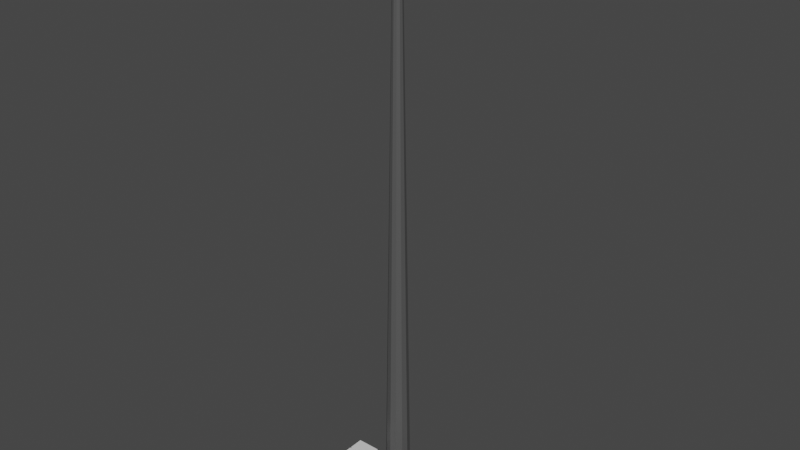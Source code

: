 # Source: transmission_tower.blend  (saved by Blender 2.93.20; exported with 4.5.12 LTS)
import bpy
from mathutils import Matrix  # noqa: F401  (used for matrix-valued properties, if any)

bpy.ops.wm.read_factory_settings(use_empty=True)
scene = bpy.context.scene
scene.name = 'Scene'

# ---- collections
col_collection = bpy.data.collections.new('Collection'); scene.collection.children.link(col_collection)

# ---- materials (node trees are filled in below, after node groups)
mat_plastic = bpy.data.materials.new('Plastic')
mat_plastic.use_transparent_shadow = False
mat_metal = bpy.data.materials.new('Metal')
mat_metal.use_transparent_shadow = False
mat_plastic2 = bpy.data.materials.new('Plastic2')
mat_plastic2.use_transparent_shadow = False
mat_beton = bpy.data.materials.new('Beton')
mat_beton.use_transparent_shadow = False

# ---- material node trees
mat_plastic.use_nodes = True; mat_plastic.node_tree.nodes.clear()
_N = mat_plastic.node_tree.nodes; _L = mat_plastic.node_tree.links
n0 = _N.new('ShaderNodeBsdfPrincipled'); n0.name = 'Principled BSDF'; n0.location = (10, 300)
n0.distribution = 'GGX'
n0.subsurface_method = 'BURLEY'
n0.inputs[0].default_value = (0.7613, 0.7613, 0.7613, 1.0)
n0.inputs[3].default_value = 1.45
n0.inputs[27].default_value = (0.0, 0.0, 0.0, 1.0)
n0.inputs[28].default_value = 1.0
n1 = _N.new('ShaderNodeOutputMaterial'); n1.name = 'Material Output'; n1.location = (300, 300)
_L.new(n0.outputs[0], n1.inputs[0])
n1.is_active_output = True
mat_metal.use_nodes = True; mat_metal.node_tree.nodes.clear()
_N = mat_metal.node_tree.nodes; _L = mat_metal.node_tree.links
n0 = _N.new('ShaderNodeBsdfPrincipled'); n0.name = 'Principled BSDF'; n0.location = (10, 300)
n0.distribution = 'GGX'
n0.subsurface_method = 'BURLEY'
n0.inputs[0].default_value = (0.0291, 0.0291, 0.0291, 1.0)
n0.inputs[3].default_value = 1.45
n0.inputs[27].default_value = (0.0, 0.0, 0.0, 1.0)
n0.inputs[28].default_value = 1.0
n1 = _N.new('ShaderNodeOutputMaterial'); n1.name = 'Material Output'; n1.location = (300, 300)
_L.new(n0.outputs[0], n1.inputs[0])
n1.is_active_output = True
mat_plastic2.use_nodes = True; mat_plastic2.node_tree.nodes.clear()
_N = mat_plastic2.node_tree.nodes; _L = mat_plastic2.node_tree.links
n0 = _N.new('ShaderNodeBsdfPrincipled'); n0.name = 'Principled BSDF'; n0.location = (10, 300)
n0.distribution = 'GGX'
n0.subsurface_method = 'BURLEY'
n0.inputs[0].default_value = (0.2203, 0.2203, 0.2203, 1.0)
n0.inputs[3].default_value = 1.45
n0.inputs[27].default_value = (0.0, 0.0, 0.0, 1.0)
n0.inputs[28].default_value = 1.0
n1 = _N.new('ShaderNodeOutputMaterial'); n1.name = 'Material Output'; n1.location = (300, 300)
_L.new(n0.outputs[0], n1.inputs[0])
n1.is_active_output = True
mat_beton.use_nodes = True; mat_beton.node_tree.nodes.clear()
_N = mat_beton.node_tree.nodes; _L = mat_beton.node_tree.links
n0 = _N.new('ShaderNodeBsdfPrincipled'); n0.name = 'Principled BSDF'; n0.location = (10, 300)
n0.distribution = 'GGX'
n0.subsurface_method = 'BURLEY'
n0.inputs[0].default_value = (0.08714, 0.08714, 0.08714, 1.0)
n0.inputs[3].default_value = 1.45
n0.inputs[27].default_value = (0.0, 0.0, 0.0, 1.0)
n0.inputs[28].default_value = 1.0
n1 = _N.new('ShaderNodeOutputMaterial'); n1.name = 'Material Output'; n1.location = (300, 300)
_L.new(n0.outputs[0], n1.inputs[0])
n1.is_active_output = True

# ---- world
world_world = bpy.data.worlds.new('World'); scene.world = world_world
world_world.use_nodes = True; world_world.node_tree.nodes.clear()
_N = world_world.node_tree.nodes; _L = world_world.node_tree.links
n0 = _N.new('ShaderNodeOutputWorld'); n0.name = 'World Output'; n0.location = (300, 300)
n1 = _N.new('ShaderNodeBackground'); n1.name = 'Background'; n1.location = (10, 300)
n1.inputs[0].default_value = (0.05088, 0.05088, 0.05088, 1.0)
_L.new(n1.outputs[0], n0.inputs[0])
n0.is_active_output = True
world_world.color = (0.05088, 0.05088, 0.05088)
world_world.use_sun_shadow = False
world_world.sun_shadow_jitter_overblur = 0.0

# ---- meshes
me_cylinder = bpy.data.meshes.new('Cylinder')
me_cylinder.from_pydata([(0.0, 1.0, -1.0), (-1.061e-08, 0.2881, 46.0), (0.5, 0.866, -1.0), (0.1441, 0.2495, 46.0), (0.866, 0.5, -1.0), (0.2495, 0.1441, 46.0), (1.0, -4.371e-08, -1.0), (0.2881, -1.967e-08, 46.0), (0.866, -0.5, -1.0), (0.2495, -0.1441, 46.0), (0.5, -0.866, -1.0), (0.1441, -0.2495, 46.0), (-8.742e-08, -1.0, -1.0), (-3.58e-08, -0.2881, 46.0), (-0.5, -0.866, -1.0), (-0.1441, -0.2495, 46.0), (-0.866, -0.5, -1.0), (-0.2495, -0.1441, 46.0), (-1.0, 1.192e-08, -1.0), (-0.2881, -3.636e-09, 46.0), (-0.866, 0.5, -1.0), (-0.2495, 0.1441, 46.0), (-0.5, 0.866, -1.0), (-0.1441, 0.2495, 46.0), (0.4196, -0.2027, 41.65), (0.4196, -0.2027, 43.65), (0.4196, 0.2409, 41.65), (0.4196, 0.2409, 43.65), (0.6143, -0.2027, 41.65), (0.6143, -0.2027, 43.65), (0.6143, 0.2409, 41.65), (0.6143, 0.2409, 43.65), (0.4117, -0.2027, 43.88), (0.3852, -0.2027, 45.88), (0.4117, 0.2409, 43.88), (0.3852, 0.2409, 45.88), (0.6063, -0.2027, 43.89), (0.5798, -0.2027, 45.89), (0.6063, 0.2409, 43.89), (0.5798, 0.2409, 45.89), (0.09859, 0.4603, 41.65), (0.09859, 0.4603, 43.65), (-0.3278, 0.3381, 41.65), (-0.3278, 0.3381, 43.65), (0.04496, 0.6474, 41.65), (0.04496, 0.6474, 43.65), (-0.3815, 0.5251, 41.65), (-0.3815, 0.5251, 43.65), (0.1008, 0.4526, 43.88), (0.1081, 0.4272, 45.88), (-0.3256, 0.3304, 43.88), (-0.3183, 0.3049, 45.88), (0.04717, 0.6397, 43.89), (0.05447, 0.6142, 45.89), (-0.3793, 0.5174, 43.89), (-0.372, 0.492, 45.89), (-0.3072, 0.2972, 40.69), (-0.3072, 0.2972, 41.05), (-0.419, 0.5283, 40.69), (-0.419, 0.5283, 41.05), (-0.1709, 0.3632, 40.69), (-0.1709, 0.3632, 41.05), (-0.2826, 0.5942, 40.69), (-0.2826, 0.5942, 41.05), (-0.13, 0.3783, 40.69), (-0.13, 0.3783, 41.05), (-0.2417, 0.6094, 40.69), (-0.2417, 0.6094, 41.05), (0.00636, 0.4443, 40.69), (0.00636, 0.4443, 41.05), (-0.1053, 0.6753, 40.69), (-0.1053, 0.6753, 41.05), (-0.3934, -0.5162, 40.69), (-0.3934, -0.5162, 41.05), (-0.29, -0.2813, 40.69), (-0.29, -0.2813, 41.05), (-0.2548, -0.5772, 40.69), (-0.2548, -0.5772, 41.05), (-0.1513, -0.3423, 40.69), (-0.1513, -0.3423, 41.05), (-0.2168, -0.5985, 40.69), (-0.2168, -0.5985, 41.05), (-0.1133, -0.3636, 40.69), (-0.1133, -0.3636, 41.05), (-0.07813, -0.6595, 40.69), (-0.07813, -0.6595, 41.05), (0.0253, -0.4247, 40.69), (0.0253, -0.4247, 41.05), (0.3531, -0.5475, 39.94), (0.3531, -0.5475, 40.3), (0.1498, -0.3909, 39.94), (0.1498, -0.3909, 40.3), (0.4456, -0.4276, 39.94), (0.4456, -0.4276, 40.3), (0.2423, -0.2709, 39.94), (0.2423, -0.2709, 40.3), (0.4753, -0.3957, 39.94), (0.4753, -0.3957, 40.3), (0.2721, -0.2391, 39.94), (0.2721, -0.2391, 40.3), (0.5678, -0.2758, 39.94), (0.5678, -0.2758, 40.3), (0.3645, -0.1191, 39.94), (0.3645, -0.1191, 40.3), (-0.08509, 0.2663, 40.93), (-0.08509, 0.2663, 40.89), (-0.2025, 0.5281, 40.93), (-0.2025, 0.5281, 40.89), (-0.1259, 0.248, 40.93), (-0.1259, 0.248, 40.89), (-0.2433, 0.5097, 40.93), (-0.2433, 0.5097, 40.89), (-0.1958, -0.5484, 40.93), (-0.1958, -0.5484, 40.89), (-0.08562, -0.2835, 40.93), (-0.08562, -0.2835, 40.89), (-0.2371, -0.5312, 40.93), (-0.2371, -0.5312, 40.89), (-0.1269, -0.2663, 40.93), (-0.1269, -0.2663, 40.89), (0.1509, -0.2023, 40.16), (0.1509, -0.2023, 40.11), (0.3763, -0.3798, 40.16), (0.3763, -0.3798, 40.11), (0.1786, -0.1672, 40.16), (0.1786, -0.1672, 40.11), (0.4039, -0.3446, 40.16), (0.4039, -0.3446, 40.11), (0.1553, -0.0006047, 45.75), (0.1553, -0.0006047, 45.7), (0.4422, -0.002695, 45.75), (0.4422, -0.002695, 45.7), (0.1557, 0.04413, 45.75), (0.1557, 0.04413, 45.7), (0.4425, 0.04204, 45.75), (0.4425, 0.04204, 45.7), (0.1553, -0.0006047, 44.12), (0.1553, -0.0006047, 44.07), (0.4422, -0.002695, 44.12), (0.4422, -0.002695, 44.07), (0.1557, 0.04413, 44.12), (0.1557, 0.04413, 44.07), (0.4425, 0.04204, 44.12), (0.4425, 0.04204, 44.07), (0.1553, -0.0006047, 43.48), (0.1553, -0.0006047, 43.43), (0.4422, -0.002695, 43.48), (0.4422, -0.002695, 43.43), (0.1557, 0.04413, 43.48), (0.1557, 0.04413, 43.43), (0.4425, 0.04204, 43.48), (0.4425, 0.04204, 43.43), (0.1553, -0.0006047, 41.96), (0.1553, -0.0006047, 41.91), (0.4422, -0.002695, 41.96), (0.4422, -0.002695, 41.91), (0.1557, 0.04413, 41.96), (0.1557, 0.04413, 41.91), (0.4425, 0.04204, 41.96), (0.4425, 0.04204, 41.91), (0.01134, 0.1301, 45.75), (0.01134, 0.1301, 45.7), (-0.07922, 0.4022, 45.75), (-0.07922, 0.4022, 45.7), (-0.0311, 0.1159, 45.75), (-0.0311, 0.1159, 45.7), (-0.1217, 0.3881, 45.75), (-0.1217, 0.3881, 45.7), (0.01134, 0.1301, 44.12), (0.01134, 0.1301, 44.07), (-0.07922, 0.4022, 44.12), (-0.07922, 0.4022, 44.07), (-0.0311, 0.1159, 44.12), (-0.0311, 0.1159, 44.07), (-0.1217, 0.3881, 44.12), (-0.1217, 0.3881, 44.07), (0.01134, 0.1301, 43.48), (0.01134, 0.1301, 43.43), (-0.07922, 0.4022, 43.48), (-0.07922, 0.4022, 43.43), (-0.0311, 0.1159, 43.48), (-0.0311, 0.1159, 43.43), (-0.1217, 0.3881, 43.48), (-0.1217, 0.3881, 43.43), (0.01134, 0.1301, 41.96), (0.01134, 0.1301, 41.91), (-0.07922, 0.4022, 41.96), (-0.07922, 0.4022, 41.91), (-0.0311, 0.1159, 41.96), (-0.0311, 0.1159, 41.91), (-0.1217, 0.3881, 41.96), (-0.1217, 0.3881, 41.91), (2.67, -3.929, -0.2704), (2.67, -3.929, 2.854), (2.67, -1.14, -0.2704), (2.67, -1.14, 2.854), (3.941, -3.929, -0.2704), (3.941, -3.929, 2.854), (3.941, -1.14, -0.2704), (3.941, -1.14, 2.854), (2.709, -3.929, 2.721), (2.709, -1.14, 2.721), (3.902, -1.14, 2.721), (3.902, -3.929, 2.721), (2.709, -1.14, 2.68), (3.902, -1.14, 2.68), (3.902, -3.929, 2.68), (2.709, -3.929, 2.68), (2.705, -1.14, 2.593), (3.905, -1.14, 2.593), (3.906, -3.929, 2.592), (2.705, -3.929, 2.592), (2.705, -3.929, 2.627), (2.67, -3.929, 2.749), (3.941, -3.929, 2.749), (2.67, -1.14, 2.749), (3.941, -1.14, 2.749), (2.705, -1.14, 2.627), (3.905, -1.14, 2.627), (3.906, -3.929, 2.627), (2.709, -3.849, 2.68), (2.709, -3.849, 2.721), (3.902, -3.849, 2.721), (2.709, -1.208, 2.721), (3.902, -1.208, 2.721), (2.709, -1.208, 2.68), (3.902, -1.208, 2.68), (3.902, -3.849, 2.68), (2.67, -3.929, 2.567), (2.67, -3.929, 2.652), (3.941, -3.929, 2.652), (3.941, -3.929, 2.567), (2.705, -3.846, 2.592), (2.705, -3.846, 2.627), (3.906, -3.846, 2.627), (3.906, -3.846, 2.592), (2.67, -1.14, 2.652), (3.941, -1.14, 2.652), (2.67, -1.14, 2.567), (3.941, -1.14, 2.567), (2.705, -1.222, 2.627), (3.905, -1.222, 2.627), (2.705, -1.222, 2.593), (3.905, -1.222, 2.593), (-2.662, -2.635, 1.691), (-2.662, -2.635, -0.4495), (-0.8395, -2.591, 1.646), (-0.8395, -2.635, -0.4495), (5.476, -1.222, 2.593), (4.276, -1.222, 2.593), (5.476, -1.222, 2.627), (4.276, -1.222, 2.627), (5.511, -1.14, 2.567), (4.24, -1.14, 2.567), (5.511, -1.14, 2.652), (4.24, -1.14, 2.652), (5.477, -3.846, 2.592), (5.477, -3.846, 2.627), (4.275, -3.846, 2.627), (4.275, -3.846, 2.592), (5.511, -3.929, 2.567), (5.511, -3.929, 2.652), (4.24, -3.929, 2.652), (4.24, -3.929, 2.567), (5.472, -3.849, 2.68), (5.472, -1.208, 2.68), (4.28, -1.208, 2.68), (5.472, -1.208, 2.721), (4.28, -1.208, 2.721), (5.472, -3.849, 2.721), (4.28, -3.849, 2.721), (4.28, -3.849, 2.68), (5.477, -3.929, 2.627), (5.476, -1.14, 2.627), (4.276, -1.14, 2.627), (5.511, -1.14, 2.749), (4.24, -1.14, 2.749), (5.511, -3.929, 2.749), (4.24, -3.929, 2.749), (4.275, -3.929, 2.627), (4.275, -3.929, 2.592), (5.477, -3.929, 2.592), (5.476, -1.14, 2.593), (4.276, -1.14, 2.593), (4.28, -3.929, 2.68), (5.472, -3.929, 2.68), (5.472, -1.14, 2.68), (4.28, -1.14, 2.68), (5.472, -3.929, 2.721), (5.472, -1.14, 2.721), (4.28, -1.14, 2.721), (4.28, -3.929, 2.721), (5.511, -1.14, 2.854), (5.511, -1.14, -0.2704), (5.511, -3.929, 2.854), (5.511, -3.929, -0.2704), (4.24, -1.14, 2.854), (4.24, -1.14, -0.2704), (4.24, -3.929, 2.854), (4.24, -3.929, -0.2704), (-0.8395, -1.542, -0.4495), (-0.8395, -1.586, 1.646), (-2.662, -1.542, -0.4495), (-2.662, -1.542, 1.691), (-2.662, -2.755, 1.691), (-2.662, -2.755, -0.4495), (-0.8395, -2.8, 1.646), (-0.8395, -2.755, -0.4495), (-0.8395, -3.849, -0.4495), (-0.8395, -3.804, 1.646), (-2.662, -3.849, -0.4495), (-2.662, -3.849, 1.691), (-0.8395, -2.635, 1.691), (-0.8395, -2.591, -0.405), (-0.8395, -1.542, 1.691), (-0.9238, -2.591, -0.405), (-0.8395, -1.586, -0.405), (-0.9238, -1.586, -0.405), (-0.9238, -2.591, 1.646), (-0.9238, -1.586, 1.646), (-0.8395, -3.849, 1.691), (-0.8395, -3.804, -0.405), (-0.8395, -2.755, 1.691), (-0.9238, -3.804, -0.405), (-0.8395, -2.8, -0.405), (-0.9238, -2.8, -0.405), (-0.9238, -3.804, 1.646), (-0.9238, -2.8, 1.646)], [], [(0, 1, 3, 2), (2, 3, 5, 4), (4, 5, 7, 6), (6, 7, 9, 8), (8, 9, 11, 10), (10, 11, 13, 12), (12, 13, 15, 14), (14, 15, 17, 16), (16, 17, 19, 18), (18, 19, 21, 20), (3, 1, 23, 21, 19, 17, 15, 13, 11, 9, 7, 5), (20, 21, 23, 22), (22, 23, 1, 0), (24, 25, 27, 26), (26, 27, 31, 30), (30, 31, 29, 28), (28, 29, 25, 24), (26, 30, 28, 24), (31, 27, 25, 29), (32, 33, 35, 34), (34, 35, 39, 38), (38, 39, 37, 36), (36, 37, 33, 32), (34, 38, 36, 32), (39, 35, 33, 37), (40, 41, 43, 42), (42, 43, 47, 46), (46, 47, 45, 44), (44, 45, 41, 40), (42, 46, 44, 40), (47, 43, 41, 45), (48, 49, 51, 50), (50, 51, 55, 54), (54, 55, 53, 52), (52, 53, 49, 48), (50, 54, 52, 48), (55, 51, 49, 53), (56, 57, 59, 58), (58, 59, 63, 62), (62, 63, 61, 60), (60, 61, 57, 56), (58, 62, 60, 56), (63, 59, 57, 61), (64, 65, 67, 66), (66, 67, 71, 70), (70, 71, 69, 68), (68, 69, 65, 64), (66, 70, 68, 64), (71, 67, 65, 69), (72, 73, 75, 74), (74, 75, 79, 78), (78, 79, 77, 76), (76, 77, 73, 72), (74, 78, 76, 72), (79, 75, 73, 77), (80, 81, 83, 82), (82, 83, 87, 86), (86, 87, 85, 84), (84, 85, 81, 80), (82, 86, 84, 80), (87, 83, 81, 85), (88, 89, 91, 90), (90, 91, 95, 94), (94, 95, 93, 92), (92, 93, 89, 88), (90, 94, 92, 88), (95, 91, 89, 93), (96, 97, 99, 98), (98, 99, 103, 102), (102, 103, 101, 100), (100, 101, 97, 96), (98, 102, 100, 96), (103, 99, 97, 101), (104, 105, 107, 106), (106, 107, 111, 110), (110, 111, 109, 108), (108, 109, 105, 104), (106, 110, 108, 104), (111, 107, 105, 109), (112, 113, 115, 114), (114, 115, 119, 118), (118, 119, 117, 116), (116, 117, 113, 112), (114, 118, 116, 112), (119, 115, 113, 117), (120, 121, 123, 122), (122, 123, 127, 126), (126, 127, 125, 124), (124, 125, 121, 120), (122, 126, 124, 120), (127, 123, 121, 125), (128, 129, 131, 130), (130, 131, 135, 134), (134, 135, 133, 132), (132, 133, 129, 128), (130, 134, 132, 128), (135, 131, 129, 133), (136, 137, 139, 138), (138, 139, 143, 142), (142, 143, 141, 140), (140, 141, 137, 136), (138, 142, 140, 136), (143, 139, 137, 141), (144, 145, 147, 146), (146, 147, 151, 150), (150, 151, 149, 148), (148, 149, 145, 144), (146, 150, 148, 144), (151, 147, 145, 149), (152, 153, 155, 154), (154, 155, 159, 158), (158, 159, 157, 156), (156, 157, 153, 152), (154, 158, 156, 152), (159, 155, 153, 157), (160, 161, 163, 162), (162, 163, 167, 166), (166, 167, 165, 164), (164, 165, 161, 160), (162, 166, 164, 160), (167, 163, 161, 165), (168, 169, 171, 170), (170, 171, 175, 174), (174, 175, 173, 172), (172, 173, 169, 168), (170, 174, 172, 168), (175, 171, 169, 173), (176, 177, 179, 178), (178, 179, 183, 182), (182, 183, 181, 180), (180, 181, 177, 176), (178, 182, 180, 176), (183, 179, 177, 181), (184, 185, 187, 186), (186, 187, 191, 190), (190, 191, 189, 188), (188, 189, 185, 184), (186, 190, 188, 184), (191, 187, 185, 189), (213, 193, 195, 215), (215, 195, 199, 216), (216, 199, 197, 214), (214, 197, 193, 213), (201, 202, 224, 223), (199, 195, 193, 197), (237, 216, 214, 230), (202, 205, 226, 224), (229, 213, 215, 236), (228, 229, 236, 238), (209, 208, 242, 243), (239, 237, 230, 231), (210, 219, 234, 235), (196, 231, 228, 192), (198, 239, 231, 196), (194, 238, 239, 198), (192, 228, 238, 194), (207, 200, 213, 229), (200, 203, 214, 213), (202, 201, 215, 216), (201, 204, 236, 215), (205, 202, 216, 237), (203, 206, 230, 214), (204, 205, 237, 236), (206, 207, 229, 230), (227, 222, 221, 220), (225, 223, 224, 226), (200, 207, 220, 221), (207, 206, 227, 220), (206, 203, 222, 227), (204, 201, 223, 225), (203, 200, 221, 222), (205, 204, 225, 226), (211, 212, 229, 228), (212, 219, 230, 229), (219, 210, 231, 230), (210, 211, 228, 231), (235, 234, 233, 232), (212, 211, 232, 233), (211, 210, 235, 232), (219, 212, 233, 234), (218, 217, 236, 237), (217, 208, 238, 236), (209, 218, 237, 239), (208, 209, 239, 238), (242, 240, 241, 243), (208, 217, 240, 242), (218, 209, 243, 241), (217, 218, 241, 240), (274, 273, 250, 251), (273, 282, 248, 250), (283, 274, 251, 249), (249, 251, 250, 248), (283, 282, 252, 253), (247, 312, 244, 245), (282, 273, 254, 252), (274, 283, 253, 255), (273, 274, 255, 254), (272, 279, 258, 257), (280, 281, 256, 259), (279, 280, 259, 258), (256, 257, 258, 259), (281, 280, 263, 260), (272, 281, 260, 261), (279, 272, 261, 262), (280, 279, 262, 263), (286, 287, 266, 265), (288, 291, 270, 269), (287, 290, 268, 266), (285, 288, 269, 264), (284, 285, 264, 271), (291, 284, 271, 270), (266, 268, 267, 265), (264, 269, 270, 271), (285, 284, 262, 261), (287, 286, 254, 255), (288, 285, 261, 277), (286, 289, 275, 254), (290, 287, 255, 276), (289, 290, 276, 275), (291, 288, 277, 278), (284, 291, 278, 262), (299, 263, 253, 297), (297, 253, 252, 293), (293, 252, 260, 295), (295, 260, 263, 299), (281, 272, 257, 256), (252, 254, 261, 260), (282, 283, 249, 248), (263, 262, 255, 253), (262, 278, 276, 255), (289, 286, 265, 267), (254, 275, 277, 261), (292, 296, 298, 294), (290, 289, 267, 268), (277, 294, 298, 278), (275, 292, 294, 277), (276, 296, 292, 275), (278, 298, 296, 276), (245, 244, 303, 302), (302, 303, 314, 300), (301, 246, 318, 319), (304, 311, 320, 322), (303, 244, 312, 314), (306, 309, 326, 327), (305, 304, 322, 307), (310, 311, 304, 305), (308, 320, 311, 310), (313, 246, 312, 247), (301, 316, 300, 314), (316, 313, 247, 300), (246, 301, 314, 312), (317, 319, 318, 315), (316, 301, 319, 317), (313, 316, 317, 315), (246, 313, 315, 318), (321, 309, 320, 308), (306, 324, 307, 322), (324, 321, 308, 307), (309, 306, 322, 320), (325, 327, 326, 323), (324, 306, 327, 325), (321, 324, 325, 323), (309, 321, 323, 326)])
me_cylinder.polygons.foreach_set('material_index', [3, 3, 3, 3, 3, 3, 3, 3, 3, 3, 3, 3, 3, 0, 0, 0, 0, 0, 0, 0, 0, 0, 0, 0, 0, 0, 0, 0, 0, 0, 0, 0, 0, 0, 0, 0, 0, 0, 0, 0, 0, 0, 0, 0, 0, 0, 0, 0, 0, 0, 0, 0, 0, 0, 0, 0, 0, 0, 0, 0, 0, 0, 0, 0, 0, 0, 0, 0, 0, 0, 0, 0, 0, 1, 1, 1, 1, 1, 1, 1, 1, 1, 1, 1, 1, 1, 1, 1, 1, 1, 1, 1, 1, 1, 1, 1, 1, 1, 1, 1, 1, 1, 1, 1, 1, 1, 1, 1, 1, 1, 1, 1, 1, 1, 1, 1, 1, 1, 1, 1, 1, 1, 1, 1, 1, 1, 1, 1, 1, 1, 1, 1, 1, 1, 1, 1, 1, 1, 1, 2, 2, 2, 2, 2, 2, 2, 2, 2, 2, 2, 2, 2, 2, 2, 2, 2, 2, 2, 2, 2, 2, 2, 2, 2, 2, 2, 2, 2, 2, 2, 2, 2, 2, 2, 2, 2, 2, 2, 2, 2, 2, 2, 2, 2, 2, 2, 2, 2, 2, 2, 2, 2, 2, 0, 2, 2, 2, 2, 2, 2, 2, 2, 2, 2, 2, 2, 2, 2, 2, 2, 2, 2, 2, 2, 2, 2, 2, 2, 2, 2, 2, 2, 2, 2, 2, 2, 2, 2, 2, 2, 2, 2, 2, 2, 2, 2, 2, 2, 0, 0, 0, 0, 0, 0, 0, 0, 0, 0, 0, 0, 0, 0, 0, 0, 0, 0, 0, 0, 0, 0, 0, 0, 0])
_uv = me_cylinder.uv_layers.new(name='UVMap')
_uv.uv.foreach_set('vector', [-0.4256, -3.847, -0.3915, 4.846, -0.4154, 4.847, -0.5085, -3.846, 0.01462, -3.846, -0.07847, 4.847, -0.1024, 4.846, -0.06828, -3.847, -0.06828, -3.847, -0.1024, 4.846, -0.1299, 4.846, -0.164, -3.847, -0.164, -3.847, -0.1299, 4.846, -0.1538, 4.847, -0.2469, -3.846, 0.2762, -3.846, 0.1831, 4.847, 0.1592, 4.846, 0.1933, -3.847, 0.1933, -3.847, 0.1592, 4.846, 0.1316, 4.846, 0.09753, -3.847, 0.09753, -3.847, 0.1316, 4.846, 0.1077, 4.847, 0.01462, -3.846, 0.5377, -3.846, 0.4446, 4.847, 0.4207, 4.846, 0.4548, -3.847, 0.4548, -3.847, 0.4207, 4.846, 0.3931, 4.846, 0.3591, -3.847, 0.3591, -3.847, 0.3931, 4.846, 0.3693, 4.847, 0.2762, -3.846, 0.5377, -3.781, 0.5377, -3.809, 0.5515, -3.833, 0.5754, -3.847, 0.603, -3.847, 0.6269, -3.833, 0.6407, -3.809, 0.6407, -3.781, 0.6269, -3.758, 0.603, -3.744, 0.5754, -3.744, 0.5515, -3.758, -0.2469, -3.846, -0.34, 4.847, -0.3639, 4.846, -0.3298, -3.847, -0.3298, -3.847, -0.3639, 4.846, -0.3915, 4.846, -0.4256, -3.847, 0.7662, 6.104e-05, 0.7662, 0.5, 0.6585, 0.5, 0.6585, 0.0, 0.2216, 1.0, 0.2216, 0.5, 0.2689, 0.5, 0.2689, 0.9999, 0.7662, 0.5, 0.7662, 6.104e-05, 0.8738, 0.0, 0.8738, 0.5, 0.3161, 0.5, 0.3161, 1.0, 0.2689, 0.9999, 0.2689, 0.5, 0.5061, 0.5002, 0.5547, 0.5002, 0.5547, 0.6111, 0.5061, 0.6111, 0.6034, 0.6111, 0.5547, 0.6111, 0.5547, 0.5002, 0.6034, 0.5002, 0.5509, 0.5002, 0.5509, 0.0002823, 0.6585, 0.0, 0.6585, 0.4999, 0.3961, 1.0, 0.3961, 0.5, 0.4433, 0.5, 0.4433, 0.9999, 0.4433, 0.4999, 0.4433, 0.0, 0.5509, 0.0002823, 0.5509, 0.5002, 0.3961, 0.5, 0.3961, 1.0, 0.3489, 0.9999, 0.3489, 0.5, 0.1114, 0.5902, 0.1601, 0.5902, 0.1601, 0.7011, 0.1114, 0.7011, 0.04865, 0.7011, 0.0, 0.7011, 0.0, 0.5902, 0.04865, 0.5902, 0.3325, 0.5, 0.3325, 7.629e-06, 0.4433, 0.0, 0.4433, 0.5, 0.8738, 0.9999, 0.8738, 0.5, 0.9224, 0.5, 0.9224, 0.9999, 0.3325, 7.629e-06, 0.3325, 0.5, 0.2216, 0.5, 0.2216, 0.0, 0.971, 0.5, 0.971, 0.9999, 0.9224, 0.9999, 0.9224, 0.5, 0.652, 0.5002, 0.7007, 0.5002, 0.7007, 0.6111, 0.652, 0.6111, 0.6034, 0.5002, 0.652, 0.5002, 0.652, 0.6111, 0.6034, 0.6111, 0.1108, 0.4999, 0.1108, 0.0, 0.2216, 4.196e-05, 0.2216, 0.5, 0.971, 0.0, 0.971, 0.5, 0.9224, 0.5, 0.9224, 3.815e-06, 0.1108, 0.0, 0.1108, 0.4999, 0.0, 0.5, 1.49e-08, 4.196e-05, 0.9224, 3.815e-06, 0.9224, 0.5, 0.8738, 0.5, 0.8738, 0.0, 0.2087, 0.7011, 0.1601, 0.7011, 0.1601, 0.5902, 0.2087, 0.5902, 0.1114, 0.7011, 0.06278, 0.7011, 0.06278, 0.5902, 0.1114, 0.5902, 0.4433, 0.5904, 0.4433, 0.5003, 0.5061, 0.5002, 0.5061, 0.5904, 0.788, 0.5002, 0.788, 0.5904, 0.7509, 0.5904, 0.7509, 0.5002, 0.06278, 0.5, 0.06278, 0.5902, 0.0, 0.5901, 0.0, 0.5, 0.04865, 0.7913, 0.04865, 0.7011, 0.08571, 0.7011, 0.08571, 0.7912, 0.6707, 0.7014, 0.7086, 0.7014, 0.7086, 0.7655, 0.6707, 0.7655, 0.6326, 0.7655, 0.5947, 0.7655, 0.5947, 0.7014, 0.6326, 0.7014, 0.06278, 0.5902, 0.06278, 0.5, 0.1256, 0.5, 0.1256, 0.5901, 0.03706, 0.7011, 0.03706, 0.7913, 0.0, 0.7912, 7.451e-09, 0.7011, 0.1884, 0.5, 0.1884, 0.5902, 0.1256, 0.5901, 0.1256, 0.5, 0.08571, 0.7913, 0.08571, 0.7011, 0.1228, 0.7011, 0.1228, 0.7912, 0.5061, 0.7655, 0.5439, 0.7655, 0.5439, 0.8297, 0.5061, 0.8297, 0.8266, 0.6753, 0.7888, 0.6753, 0.7888, 0.6111, 0.8266, 0.6111, 0.6076, 0.6112, 0.6076, 0.7014, 0.5568, 0.7013, 0.5568, 0.6111, 0.7588, 0.7013, 0.7588, 0.6112, 0.7888, 0.6111, 0.7888, 0.7013, 0.5061, 0.7014, 0.5061, 0.6112, 0.5568, 0.6111, 0.5568, 0.7013, 0.346, 0.5903, 0.346, 0.6804, 0.3161, 0.6804, 0.3161, 0.5902, 0.5568, 0.7014, 0.5947, 0.7014, 0.5947, 0.7655, 0.5568, 0.7655, 0.7464, 0.7655, 0.7086, 0.7655, 0.7086, 0.7014, 0.7464, 0.7014, 0.494, 0.5905, 0.494, 0.6807, 0.4433, 0.6806, 0.4433, 0.5904, 0.3161, 0.7706, 0.3161, 0.6805, 0.346, 0.6804, 0.346, 0.7706, 0.6076, 0.7014, 0.6076, 0.6112, 0.6583, 0.6111, 0.6583, 0.7013, 0.346, 0.5, 0.346, 0.5902, 0.3161, 0.5901, 0.3161, 0.5, 0.7885, 0.7655, 0.8264, 0.7655, 0.8264, 0.8296, 0.7885, 0.8296, 0.6707, 0.7655, 0.6328, 0.7655, 0.6328, 0.7014, 0.6707, 0.7014, 0.7086, 0.7014, 0.7086, 0.6112, 0.7588, 0.6111, 0.7588, 0.7013, 0.1524, 0.7011, 0.1524, 0.7913, 0.1228, 0.7912, 0.1228, 0.7011, 0.7086, 0.6112, 0.7086, 0.7014, 0.6583, 0.7013, 0.6583, 0.6111, 0.1821, 0.7913, 0.1821, 0.7011, 0.2118, 0.7011, 0.2118, 0.7912, 0.5439, 0.7655, 0.5061, 0.7655, 0.5061, 0.7014, 0.5439, 0.7014, 0.788, 0.5002, 0.8259, 0.5002, 0.8259, 0.5644, 0.788, 0.5644, 0.4433, 0.7709, 0.4433, 0.6808, 0.4935, 0.6807, 0.4935, 0.7708, 0.7885, 0.7014, 0.7885, 0.7916, 0.7588, 0.7915, 0.7588, 0.7013, 0.7509, 0.5003, 0.7509, 0.5905, 0.7007, 0.5904, 0.7007, 0.5002, 0.1524, 0.7913, 0.1524, 0.7011, 0.1821, 0.7011, 0.1821, 0.7912, 0.8264, 0.7655, 0.7885, 0.7655, 0.7885, 0.7013, 0.8264, 0.7013, 0.5439, 0.7655, 0.5818, 0.7655, 0.5818, 0.8297, 0.5439, 0.8297, 0.7895, 0.6689, 0.8421, 0.6689, 0.8421, 0.9921, 0.7895, 0.9921, 0.1579, 0.7803, 0.1579, 0.7277, 0.2083, 0.7277, 0.2083, 0.7803, 0.8421, 0.6689, 0.8947, 0.6689, 0.8947, 0.9921, 0.8421, 0.9921, 0.1048, 0.7803, 0.1048, 0.7277, 0.1552, 0.7277, 0.1552, 0.7803, 0.4737, 0.3375, 0.5263, 0.3375, 0.5263, 0.675, 0.4737, 0.675, 0.6316, 0.675, 0.579, 0.675, 0.579, 0.3375, 0.6316, 0.3375, 0.4211, 0.6719, 0.4737, 0.6719, 0.4737, 0.964, 0.4211, 0.964, 0.2627, 0.7803, 0.2627, 0.7277, 0.3082, 0.7277, 0.3082, 0.7803, 0.9474, 0.9611, 0.8947, 0.9611, 0.8947, 0.6689, 0.9474, 0.6689, 0.21, 0.7803, 0.21, 0.7277, 0.2556, 0.7277, 0.2556, 0.7803, 0.0, 0.0, 0.05263, 0.0, 0.05263, 0.3375, 2.608e-08, 0.3375, 0.579, 0.675, 0.5263, 0.675, 0.5263, 0.3375, 0.579, 0.3375, 0.7369, 0.6719, 0.7895, 0.6719, 0.7895, 0.9133, 0.7369, 0.9133, 0.3153, 0.7803, 0.3153, 0.7277, 0.353, 0.7277, 0.353, 0.7803, 0.3684, 0.6719, 0.4211, 0.6719, 0.4211, 0.9133, 0.3684, 0.9133, 0.4756, 0.7803, 0.4756, 0.7277, 0.5133, 0.7277, 0.5133, 0.7803, 0.3158, 0.675, 0.2632, 0.675, 0.2632, 0.3375, 0.3158, 0.3375, 0.3158, 0.3375, 0.3684, 0.3375, 0.3684, 0.675, 0.3158, 0.675, 0.3684, 0.3375, 0.4211, 0.3375, 0.4211, 0.6719, 0.3684, 0.6719, 0.6316, 0.7245, 0.6316, 0.6719, 0.6837, 0.6719, 0.6837, 0.7245, 0.6842, 0.0, 0.7369, 0.0, 0.7369, 0.3343, 0.6842, 0.3343, 0.1058, 0.7277, 0.1058, 0.675, 0.1579, 0.675, 0.1579, 0.7277, 0.1053, 0.3375, 0.05263, 0.3375, 0.05263, 1.043e-07, 0.1053, 0.0, 0.1053, 0.0, 0.1579, 2.98e-08, 0.1579, 0.3375, 0.1053, 0.3375, 0.6316, 0.3375, 0.6842, 0.3375, 0.6842, 0.6719, 0.6316, 0.6719, 0.0004951, 0.7277, 0.0004951, 0.675, 0.05263, 0.675, 0.05263, 0.7277, 0.6842, 0.3375, 0.7369, 0.3375, 0.7369, 0.6719, 0.6842, 0.6719, 0.2105, 0.7277, 0.2105, 0.675, 0.2627, 0.675, 0.2627, 0.7277, 0.2105, 0.3375, 0.1579, 0.3375, 0.1579, 1.043e-07, 0.2105, 0.0, 0.2105, 0.0, 0.2632, 2.98e-08, 0.2632, 0.3375, 0.2105, 0.3375, 0.4211, 0.3375, 0.4737, 0.3375, 0.4737, 0.6719, 0.4211, 0.6719, 0.1579, 0.7277, 0.1579, 0.675, 0.21, 0.675, 0.21, 0.7277, 0.7369, 0.0, 0.7895, 0.0, 0.7895, 0.3343, 0.7369, 0.3343, 0.2632, 0.7277, 0.2632, 0.675, 0.3153, 0.675, 0.3153, 0.7277, 0.3158, 0.3375, 0.2632, 0.3375, 0.2632, 1.043e-07, 0.3158, 0.0, 0.3158, 0.0, 0.3684, 2.98e-08, 0.3684, 0.3375, 0.3158, 0.3375, 0.6316, 0.0, 0.6842, 0.0, 0.6842, 0.3343, 0.6316, 0.3343, 0.05263, 0.7277, 0.05263, 0.675, 0.1048, 0.675, 0.1048, 0.7277, 0.7369, 0.3375, 0.7895, 0.3375, 0.7895, 0.6719, 0.7369, 0.6719, 0.3158, 0.7277, 0.3158, 0.675, 0.3679, 0.675, 0.3679, 0.7277, 0.4211, 0.3375, 0.3684, 0.3375, 0.3684, 1.043e-07, 0.4211, 0.0, 0.4211, 0.0, 0.4737, 2.98e-08, 0.4737, 0.3375, 0.4211, 0.3375, 0.7895, 0.0, 0.8421, 0.0, 0.8421, 0.3314, 0.7895, 0.3314, 0.5799, 0.7277, 0.5799, 0.675, 0.6316, 0.675, 0.6316, 0.7277, 0.8947, 0.0, 0.9474, 0.0, 0.9474, 0.3314, 0.8947, 0.3314, 0.6837, 0.7771, 0.6837, 0.7245, 0.7354, 0.7245, 0.7354, 0.7771, 0.05263, 0.3375, 0.1053, 0.3375, 0.1053, 0.675, 0.05263, 0.675, 0.5263, 0.3375, 0.4737, 0.3375, 0.4737, 0.0, 0.5263, 6.706e-08, 0.8421, 0.0, 0.8947, 0.0, 0.8947, 0.3314, 0.8421, 0.3314, 0.5273, 0.7277, 0.5273, 0.675, 0.579, 0.675, 0.579, 0.7277, 0.8947, 0.3375, 0.9474, 0.3375, 0.9474, 0.6689, 0.8947, 0.6689, 0.6321, 0.7771, 0.6321, 0.7245, 0.6837, 0.7245, 0.6837, 0.7771, 0.0, 0.3375, 0.05263, 0.3375, 0.05263, 0.675, 2.608e-08, 0.675, 0.579, 0.3375, 0.5263, 0.3375, 0.5263, 0.0, 0.579, 6.706e-08, 0.7895, 0.3375, 0.8421, 0.3375, 0.8421, 0.6689, 0.7895, 0.6689, 0.4756, 0.7277, 0.4756, 0.675, 0.5273, 0.675, 0.5273, 0.7277, 0.9474, 0.0, 1.0, 0.0, 1.0, 0.3314, 0.9474, 0.3314, 0.05263, 0.7803, 0.05263, 0.7277, 0.1043, 0.7277, 0.1043, 0.7803, 0.1579, 0.3375, 0.2105, 0.3375, 0.2105, 0.675, 0.1579, 0.675, 0.6316, 0.3375, 0.579, 0.3375, 0.579, 0.0, 0.6316, 6.706e-08, 0.8421, 0.3375, 0.8947, 0.3375, 0.8947, 0.6689, 0.8421, 0.6689, 0.6837, 0.7245, 0.6837, 0.6719, 0.7354, 0.6719, 0.7354, 0.7245, 0.9474, 0.3375, 1.0, 0.3375, 1.0, 0.6689, 0.9474, 0.6689, 0.0009595, 0.7803, 0.0009595, 0.7277, 0.05263, 0.7277, 0.05263, 0.7803, 0.2105, 0.3375, 0.2632, 0.3375, 0.2632, 0.675, 0.2105, 0.675, 0.1579, 0.675, 0.1053, 0.675, 0.1053, 0.3375, 0.1579, 0.3375, 0.3086, 0.3341, 0.3086, 0.3457, 0.0, 0.3457, 0.0, 0.3341, 0.8984, 0.3341, 0.8984, 0.3457, 0.7578, 0.3457, 0.7578, 0.3341, 0.6172, 0.3341, 0.6172, 0.3457, 0.3086, 0.3457, 0.3086, 0.3341, 0.8984, 0.6798, 0.8984, 0.6914, 0.7578, 0.6914, 0.7578, 0.6798, 0.4123, 0.6914, 0.4123, 0.8233, 0.4047, 0.8233, 0.4047, 0.6914, 0.1406, 0.6914, 0.2812, 0.6914, 0.2812, 1.0, 0.1406, 1.0, 0.6172, 0.3234, 0.6172, 0.3341, 0.3086, 0.3341, 0.3086, 0.3234, 0.4871, 0.6914, 0.4917, 0.6914, 0.4917, 0.699, 0.4871, 0.699, 0.3086, 0.3234, 0.3086, 0.3341, 0.0, 0.3341, 0.0, 0.3234, 0.3086, 0.314, 0.3086, 0.3234, 0.0, 0.3234, 0.0, 0.314, 0.3452, 0.6914, 0.3452, 0.8242, 0.336, 0.8242, 0.336, 0.6914, 0.6172, 0.314, 0.6172, 0.3234, 0.3086, 0.3234, 0.3086, 0.314, 0.4755, 0.7005, 0.4716, 0.7005, 0.4716, 0.6914, 0.4755, 0.6914, 0.8984, 0.3457, 0.8984, 0.6597, 0.7578, 0.6597, 0.7578, 0.3457, 0.6172, 2.98e-08, 0.6172, 0.314, 0.3086, 0.314, 0.3086, 0.0, 0.8984, 0.0, 0.8984, 0.314, 0.7578, 0.314, 0.7578, 0.0, 0.3086, 2.98e-08, 0.3086, 0.314, 0.0, 0.314, 0.0, 0.0, 0.7621, 0.6722, 0.7621, 0.6767, 0.7578, 0.6798, 0.7578, 0.6691, 0.7621, 0.6767, 0.8941, 0.6767, 0.8984, 0.6798, 0.7578, 0.6798, 0.7621, 0.331, 0.8941, 0.331, 0.8984, 0.3341, 0.7578, 0.3341, 0.8941, 0.331, 0.8941, 0.3265, 0.8984, 0.3234, 0.8984, 0.3341, 0.7621, 0.3265, 0.7621, 0.331, 0.7578, 0.3341, 0.7578, 0.3234, 0.8941, 0.6767, 0.8941, 0.6722, 0.8984, 0.6691, 0.8984, 0.6798, 0.8941, 0.3265, 0.7621, 0.3265, 0.7578, 0.3234, 0.8984, 0.3234, 0.8941, 0.6722, 0.7621, 0.6722, 0.7578, 0.6691, 0.8984, 0.6691, 0.4245, 0.8233, 0.4199, 0.8233, 0.4199, 0.6914, 0.4245, 0.6914, 0.429, 0.8233, 0.4245, 0.8233, 0.4245, 0.6914, 0.429, 0.6914, 0.4534, 0.6914, 0.458, 0.6914, 0.458, 0.7002, 0.4534, 0.7002, 0.3543, 0.8233, 0.3543, 0.6914, 0.3631, 0.6914, 0.3631, 0.8233, 0.4625, 0.7002, 0.458, 0.7002, 0.458, 0.6914, 0.4625, 0.6914, 0.4962, 0.699, 0.4917, 0.699, 0.4917, 0.6914, 0.4962, 0.6914, 0.3631, 0.8233, 0.3631, 0.6914, 0.3719, 0.6914, 0.3719, 0.8233, 0.4199, 0.6914, 0.4199, 0.8233, 0.4123, 0.8233, 0.4123, 0.6914, 0.7616, 0.6624, 0.7616, 0.6663, 0.7578, 0.6691, 0.7578, 0.6597, 0.7616, 0.6663, 0.8946, 0.6663, 0.8984, 0.6691, 0.7578, 0.6691, 0.8946, 0.6663, 0.8946, 0.6624, 0.8984, 0.6597, 0.8984, 0.6691, 0.8946, 0.6624, 0.7616, 0.6624, 0.7578, 0.6597, 0.8984, 0.6597, 0.442, 0.8243, 0.4381, 0.8243, 0.4381, 0.6914, 0.442, 0.6914, 0.4755, 0.6914, 0.4794, 0.6914, 0.4794, 0.7005, 0.4755, 0.7005, 0.2812, 0.8243, 0.2812, 0.6914, 0.2903, 0.6914, 0.2903, 0.8243, 0.2903, 0.8243, 0.2903, 0.6914, 0.2995, 0.6914, 0.2995, 0.8243, 0.7617, 0.3206, 0.8945, 0.3206, 0.8984, 0.3234, 0.7578, 0.3234, 0.8945, 0.3206, 0.8945, 0.3168, 0.8984, 0.314, 0.8984, 0.3234, 0.7617, 0.3168, 0.7617, 0.3206, 0.7578, 0.3234, 0.7578, 0.314, 0.8945, 0.3168, 0.7617, 0.3168, 0.7578, 0.314, 0.8984, 0.314, 0.4496, 0.8242, 0.4459, 0.8242, 0.4459, 0.6914, 0.4496, 0.6914, 0.5091, 0.7005, 0.5053, 0.7005, 0.5053, 0.6914, 0.5091, 0.6914, 0.5091, 0.6914, 0.5128, 0.6914, 0.5128, 0.7005, 0.5091, 0.7005, 0.3543, 0.6914, 0.3543, 0.8242, 0.3452, 0.8242, 0.3452, 0.6914, 0.3269, 0.6914, 0.3269, 0.8242, 0.3178, 0.8242, 0.3178, 0.6914, 0.5128, 0.6914, 0.5166, 0.6914, 0.5166, 0.7005, 0.5128, 0.7005, 0.5204, 0.7005, 0.5166, 0.7005, 0.5166, 0.6914, 0.5204, 0.6914, 0.4534, 0.8242, 0.4496, 0.8242, 0.4496, 0.6914, 0.4534, 0.6914, 0.7539, 0.6625, 0.6211, 0.6625, 0.6172, 0.6597, 0.7578, 0.6597, 0.375, 0.0, 0.625, 0.0, 0.625, 0.25, 0.375, 0.25, 0.6211, 0.6625, 0.6211, 0.6663, 0.6172, 0.6691, 0.6172, 0.6597, 0.7539, 0.6663, 0.7539, 0.6625, 0.7578, 0.6597, 0.7578, 0.6691, 0.6211, 0.6663, 0.7539, 0.6663, 0.7578, 0.6691, 0.6172, 0.6691, 0.2995, 0.8243, 0.2995, 0.6914, 0.3086, 0.6914, 0.3086, 0.8243, 0.3086, 0.8243, 0.3086, 0.6914, 0.3178, 0.6914, 0.3178, 0.8243, 0.4794, 0.6914, 0.4833, 0.6914, 0.4833, 0.7005, 0.4794, 0.7005, 0.4459, 0.8243, 0.442, 0.8243, 0.442, 0.6914, 0.4459, 0.6914, 0.754, 0.3167, 0.621, 0.3167, 0.6172, 0.314, 0.7578, 0.314, 0.754, 0.3206, 0.754, 0.3167, 0.7578, 0.314, 0.7578, 0.3234, 0.621, 0.3206, 0.754, 0.3206, 0.7578, 0.3234, 0.6172, 0.3234, 0.621, 0.3167, 0.621, 0.3206, 0.6172, 0.3234, 0.6172, 0.314, 0.3971, 0.6914, 0.3971, 0.8233, 0.3895, 0.8233, 0.3895, 0.6914, 0.3719, 0.8233, 0.3719, 0.6914, 0.3807, 0.6914, 0.3807, 0.8233, 0.5008, 0.699, 0.4962, 0.699, 0.4962, 0.6914, 0.5008, 0.6914, 0.467, 0.7002, 0.4625, 0.7002, 0.4625, 0.6914, 0.467, 0.6914, 0.3807, 0.8233, 0.3807, 0.6914, 0.3895, 0.6914, 0.3895, 0.8233, 0.467, 0.6914, 0.4716, 0.6914, 0.4716, 0.7002, 0.467, 0.7002, 0.4335, 0.8233, 0.429, 0.8233, 0.429, 0.6914, 0.4335, 0.6914, 0.4381, 0.8233, 0.4335, 0.8233, 0.4335, 0.6914, 0.4381, 0.6914, 0.7535, 0.3265, 0.6215, 0.3265, 0.6172, 0.3234, 0.7578, 0.3234, 0.7535, 0.6722, 0.6215, 0.6722, 0.6172, 0.6691, 0.7578, 0.6691, 0.7535, 0.331, 0.7535, 0.3265, 0.7578, 0.3234, 0.7578, 0.3341, 0.6215, 0.6722, 0.6215, 0.6767, 0.6172, 0.6798, 0.6172, 0.6691, 0.7535, 0.6767, 0.7535, 0.6722, 0.7578, 0.6691, 0.7578, 0.6798, 0.6215, 0.6767, 0.7535, 0.6767, 0.7578, 0.6798, 0.6172, 0.6798, 0.6215, 0.331, 0.7535, 0.331, 0.7578, 0.3341, 0.6172, 0.3341, 0.6215, 0.3265, 0.6215, 0.331, 0.6172, 0.3341, 0.6172, 0.3234, 0.3086, 0.3457, 0.3086, 0.6597, 0.0, 0.6597, 0.0, 0.3457, 0.7578, 0.3457, 0.7578, 0.6597, 0.6172, 0.6597, 0.6172, 0.3457, 0.6172, 0.3457, 0.6172, 0.6597, 0.3086, 0.6597, 0.3086, 0.3457, 0.7578, 0.0, 0.7578, 0.314, 0.6172, 0.314, 0.6172, 0.0, 0.4871, 0.7005, 0.4833, 0.7005, 0.4833, 0.6914, 0.4871, 0.6914, 0.6172, 0.6597, 0.6172, 0.6691, 0.3086, 0.6691, 0.3086, 0.6597, 0.336, 0.6914, 0.336, 0.8242, 0.3269, 0.8242, 0.3269, 0.6914, 0.3086, 0.6597, 0.3086, 0.6691, 0.0, 0.6691, 0.0, 0.6597, 0.3086, 0.6691, 0.3086, 0.6798, 0.0, 0.6798, 0.0, 0.6691, 0.5008, 0.6914, 0.5053, 0.6914, 0.5053, 0.699, 0.5008, 0.699, 0.6172, 0.6691, 0.6172, 0.6798, 0.3086, 0.6798, 0.3086, 0.6691, 0.0, 0.6914, 0.1406, 0.6914, 0.1406, 1.0, 0.0, 1.0, 0.4047, 0.6914, 0.4047, 0.8233, 0.3971, 0.8233, 0.3971, 0.6914, 0.7578, 0.3341, 0.7578, 0.3457, 0.6172, 0.3457, 0.6172, 0.3341, 0.6172, 0.6798, 0.6172, 0.6914, 0.3086, 0.6914, 0.3086, 0.6798, 0.7578, 0.6798, 0.7578, 0.6914, 0.6172, 0.6914, 0.6172, 0.6798, 0.3086, 0.6798, 0.3086, 0.6914, 0.0, 0.6914, 0.0, 0.6798, 0.375, 0.25, 0.625, 0.25, 0.625, 0.5, 0.375, 0.5, 0.375, 0.5, 0.625, 0.5, 0.625, 0.75, 0.375, 0.75, 0.6198, 0.7602, 0.6198, 0.9898, 0.6198, 0.9898, 0.6198, 0.7602, 0.625, 0.5, 0.875, 0.5, 0.875, 0.75, 0.625, 0.75, 0.625, 0.5, 0.875, 0.5, 0.875, 0.75, 0.625, 0.75, 0.6198, 0.7602, 0.6198, 0.9898, 0.6198, 0.9898, 0.6198, 0.7602, 0.375, 0.5, 0.625, 0.5, 0.625, 0.75, 0.375, 0.75, 0.375, 0.25, 0.625, 0.25, 0.625, 0.5, 0.375, 0.5, 0.375, 0.0, 0.625, 0.0, 0.625, 0.25, 0.375, 0.25, 0.3802, 0.9898, 0.6198, 0.9898, 0.625, 1.0, 0.375, 1.0, 0.6198, 0.7602, 0.3802, 0.7602, 0.375, 0.75, 0.625, 0.75, 0.3802, 0.7602, 0.3802, 0.9898, 0.375, 1.0, 0.375, 0.75, 0.6198, 0.9898, 0.6198, 0.7602, 0.625, 0.75, 0.625, 1.0, 0.3802, 0.7602, 0.6198, 0.7602, 0.6198, 0.9898, 0.3802, 0.9898, 0.3802, 0.7602, 0.6198, 0.7602, 0.6198, 0.7602, 0.3802, 0.7602, 0.3802, 0.9898, 0.3802, 0.7602, 0.3802, 0.7602, 0.3802, 0.9898, 0.6198, 0.9898, 0.3802, 0.9898, 0.3802, 0.9898, 0.6198, 0.9898, 0.3802, 0.9898, 0.6198, 0.9898, 0.625, 1.0, 0.375, 1.0, 0.6198, 0.7602, 0.3802, 0.7602, 0.375, 0.75, 0.625, 0.75, 0.3802, 0.7602, 0.3802, 0.9898, 0.375, 1.0, 0.375, 0.75, 0.6198, 0.9898, 0.6198, 0.7602, 0.625, 0.75, 0.625, 1.0, 0.3802, 0.7602, 0.6198, 0.7602, 0.6198, 0.9898, 0.3802, 0.9898, 0.3802, 0.7602, 0.6198, 0.7602, 0.6198, 0.7602, 0.3802, 0.7602, 0.3802, 0.9898, 0.3802, 0.7602, 0.3802, 0.7602, 0.3802, 0.9898, 0.6198, 0.9898, 0.3802, 0.9898, 0.3802, 0.9898, 0.6198, 0.9898])
me_cylinder.materials.append(mat_plastic)
me_cylinder.materials.append(mat_metal)
me_cylinder.materials.append(mat_plastic2)
me_cylinder.materials.append(mat_beton)
me_cylinder.use_remesh_fix_poles = True
me_cylinder.use_remesh_preserve_attributes = False
me_cylinder.update()

# ---- objects
ob_cylinder = bpy.data.objects.new('Cylinder', me_cylinder)

# ---- transforms, parenting, visibility, modifiers, constraints
ob_cylinder.location = (0.0, 0.0, 0.0)

# ---- collection membership
col_collection.objects.link(ob_cylinder)

# ---- scene / render settings (as saved in the file)
scene.frame_start = 1; scene.frame_end = 250; scene.frame_set(1)
scene.render.engine = 'BLENDER_EEVEE_NEXT'
scene.cycles.use_denoising = False
scene.cycles.samples = 128
scene.cycles.sampling_pattern = 'TABULATED_SOBOL'
scene.cycles.use_adaptive_sampling = False
scene.cycles.use_light_tree = False
scene.view_settings.view_transform = 'Filmic'
bpy.context.view_layer.update()

# ---- added for rendering (the .blend has no active camera and no usable light): camera, sun
cam_auto = bpy.data.cameras.new('AutoCamera')
cam_auto.lens = 50.0
cam_auto.sensor_width = 36.0
cam_auto.clip_end = 1000.0
ob_auto_camera = bpy.data.objects.new('AutoCamera', cam_auto)
scene.collection.objects.link(ob_auto_camera)
ob_auto_camera.location = (45.7976, -54.712, 57.9985)
ob_auto_camera.rotation_euler = (1.09748, -7.21219e-08, 0.694738)
scene.camera = ob_auto_camera
light_auto_sun = bpy.data.lights.new('AutoSun', 'SUN')
light_auto_sun.energy = 3.0
light_auto_sun.angle = 0.0523599
ob_auto_sun = bpy.data.objects.new('AutoSun', light_auto_sun)
scene.collection.objects.link(ob_auto_sun)
ob_auto_sun.rotation_euler = (0.872665, 0.174533, 0.523599)
bpy.context.view_layer.update()
